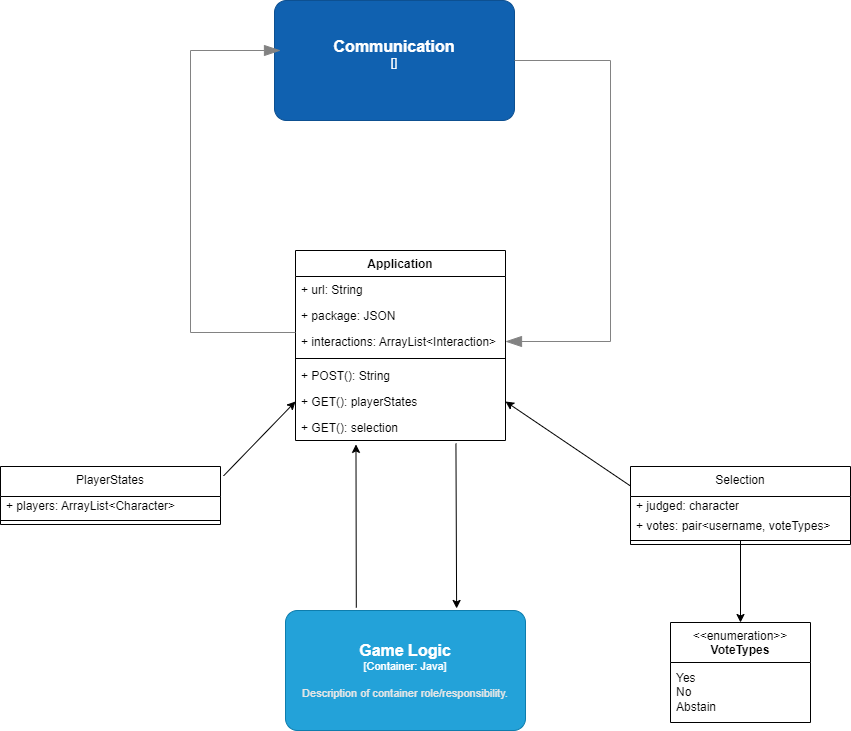

The diagram above was exported from draw.io. Its source (the exported page's mxGraphModel, read from the mxfile embedded in the PNG):
<mxGraphModel dx="1434" dy="777" grid="1" gridSize="10" guides="1" tooltips="1" connect="1" arrows="1" fold="1" page="1" pageScale="1" pageWidth="850" pageHeight="1100" math="0" shadow="0">
  <root>
    <mxCell id="0" />
    <mxCell id="1" parent="0" />
    <mxCell id="VBQzOvU7sp55LiDFigCe-1" value="Application" style="swimlane;fontStyle=1;align=center;verticalAlign=top;childLayout=stackLayout;horizontal=1;startSize=26;horizontalStack=0;resizeParent=1;resizeParentMax=0;resizeLast=0;collapsible=1;marginBottom=0;whiteSpace=wrap;html=1;" parent="1" vertex="1">
      <mxGeometry x="315" y="390" width="210" height="190" as="geometry" />
    </mxCell>
    <mxCell id="VBQzOvU7sp55LiDFigCe-2" value="+ url: String" style="text;strokeColor=none;fillColor=none;align=left;verticalAlign=top;spacingLeft=4;spacingRight=4;overflow=hidden;rotatable=0;points=[[0,0.5],[1,0.5]];portConstraint=eastwest;whiteSpace=wrap;html=1;" parent="VBQzOvU7sp55LiDFigCe-1" vertex="1">
      <mxGeometry y="26" width="210" height="26" as="geometry" />
    </mxCell>
    <mxCell id="RI8YCnIg72pr0tU8o50H-1" value="+ package: JSON" style="text;strokeColor=none;fillColor=none;align=left;verticalAlign=top;spacingLeft=4;spacingRight=4;overflow=hidden;rotatable=0;points=[[0,0.5],[1,0.5]];portConstraint=eastwest;whiteSpace=wrap;html=1;" parent="VBQzOvU7sp55LiDFigCe-1" vertex="1">
      <mxGeometry y="52" width="210" height="26" as="geometry" />
    </mxCell>
    <mxCell id="Ehn733EqFHOsRrDUy7j4-1" value="+ interactions: ArrayList&amp;lt;Interaction&amp;gt;" style="text;strokeColor=none;fillColor=none;align=left;verticalAlign=top;spacingLeft=4;spacingRight=4;overflow=hidden;rotatable=0;points=[[0,0.5],[1,0.5]];portConstraint=eastwest;whiteSpace=wrap;html=1;" parent="VBQzOvU7sp55LiDFigCe-1" vertex="1">
      <mxGeometry y="78" width="210" height="26" as="geometry" />
    </mxCell>
    <mxCell id="VBQzOvU7sp55LiDFigCe-3" value="" style="line;strokeWidth=1;fillColor=none;align=left;verticalAlign=middle;spacingTop=-1;spacingLeft=3;spacingRight=3;rotatable=0;labelPosition=right;points=[];portConstraint=eastwest;strokeColor=inherit;" parent="VBQzOvU7sp55LiDFigCe-1" vertex="1">
      <mxGeometry y="104" width="210" height="8" as="geometry" />
    </mxCell>
    <mxCell id="VBQzOvU7sp55LiDFigCe-4" value="+ POST(): String" style="text;strokeColor=none;fillColor=none;align=left;verticalAlign=top;spacingLeft=4;spacingRight=4;overflow=hidden;rotatable=0;points=[[0,0.5],[1,0.5]];portConstraint=eastwest;whiteSpace=wrap;html=1;" parent="VBQzOvU7sp55LiDFigCe-1" vertex="1">
      <mxGeometry y="112" width="210" height="26" as="geometry" />
    </mxCell>
    <mxCell id="hsTnXgzbe3FW0uWKb1Bv-2" value="+ GET(): playerStates" style="text;strokeColor=none;fillColor=none;align=left;verticalAlign=top;spacingLeft=4;spacingRight=4;overflow=hidden;rotatable=0;points=[[0,0.5],[1,0.5]];portConstraint=eastwest;whiteSpace=wrap;html=1;" parent="VBQzOvU7sp55LiDFigCe-1" vertex="1">
      <mxGeometry y="138" width="210" height="26" as="geometry" />
    </mxCell>
    <mxCell id="VmDn7CNbRfI1tO4Y-cIi-1" value="+ GET(): selection" style="text;strokeColor=none;fillColor=none;align=left;verticalAlign=top;spacingLeft=4;spacingRight=4;overflow=hidden;rotatable=0;points=[[0,0.5],[1,0.5]];portConstraint=eastwest;whiteSpace=wrap;html=1;" parent="VBQzOvU7sp55LiDFigCe-1" vertex="1">
      <mxGeometry y="164" width="210" height="26" as="geometry" />
    </mxCell>
    <mxCell id="Ypgfd7wVr2WP54zp3uxi-1" value="" style="endArrow=classic;html=1;rounded=0;exitX=0.295;exitY=-0.023;exitDx=0;exitDy=0;exitPerimeter=0;entryX=0.288;entryY=1.15;entryDx=0;entryDy=0;entryPerimeter=0;" parent="1" source="Ypgfd7wVr2WP54zp3uxi-12" target="VmDn7CNbRfI1tO4Y-cIi-1" edge="1">
      <mxGeometry width="50" height="50" relative="1" as="geometry">
        <mxPoint x="420" y="340" as="sourcePoint" />
        <mxPoint x="375.89999999999986" y="611.4860000000001" as="targetPoint" />
      </mxGeometry>
    </mxCell>
    <object placeholders="1" c4Name="Game Logic" c4Type="Container" c4Technology="Java" c4Description="Description of container role/responsibility." label="&lt;font style=&quot;font-size: 16px&quot;&gt;&lt;b&gt;%c4Name%&lt;/b&gt;&lt;/font&gt;&lt;div&gt;[%c4Type%: %c4Technology%]&lt;/div&gt;&lt;br&gt;&lt;div&gt;&lt;font style=&quot;font-size: 11px&quot;&gt;&lt;font color=&quot;#E6E6E6&quot;&gt;%c4Description%&lt;/font&gt;&lt;/div&gt;" id="Ypgfd7wVr2WP54zp3uxi-12">
      <mxCell style="rounded=1;whiteSpace=wrap;html=1;fontSize=11;labelBackgroundColor=none;fillColor=#23A2D9;fontColor=#ffffff;align=center;arcSize=10;strokeColor=#0E7DAD;metaEdit=1;resizable=0;points=[[0.25,0,0],[0.5,0,0],[0.75,0,0],[1,0.25,0],[1,0.5,0],[1,0.75,0],[0.75,1,0],[0.5,1,0],[0.25,1,0],[0,0.75,0],[0,0.5,0],[0,0.25,0]];" parent="1" vertex="1">
        <mxGeometry x="305" y="750" width="240" height="120" as="geometry" />
      </mxCell>
    </object>
    <mxCell id="RI8YCnIg72pr0tU8o50H-2" value="" style="endArrow=classic;html=1;rounded=0;entryX=0.713;entryY=-0.017;entryDx=0;entryDy=0;entryPerimeter=0;exitX=0.764;exitY=1.114;exitDx=0;exitDy=0;exitPerimeter=0;" parent="1" source="VmDn7CNbRfI1tO4Y-cIi-1" target="Ypgfd7wVr2WP54zp3uxi-12" edge="1">
      <mxGeometry width="50" height="50" relative="1" as="geometry">
        <mxPoint x="476.90999999999985" y="609.3799999999999" as="sourcePoint" />
        <mxPoint x="480" y="330" as="targetPoint" />
        <Array as="points" />
      </mxGeometry>
    </mxCell>
    <object placeholders="1" c4Name="Communication" c4Type="" c4Description="" label="&lt;font style=&quot;font-size: 16px&quot;&gt;&lt;b&gt;%c4Name%&lt;/b&gt;&lt;/font&gt;&lt;div&gt;[%c4Type%]&lt;/div&gt;&lt;br&gt;&lt;div&gt;&lt;font style=&quot;font-size: 11px&quot;&gt;&lt;font color=&quot;#cccccc&quot;&gt;%c4Description%&lt;/font&gt;&lt;/div&gt;" id="FjbaOQIv59e5cuiBvZrt-1">
      <mxCell style="rounded=1;whiteSpace=wrap;html=1;labelBackgroundColor=none;fillColor=#1061B0;fontColor=#ffffff;align=center;arcSize=10;strokeColor=#0D5091;metaEdit=1;resizable=0;points=[[0.25,0,0],[0.5,0,0],[0.75,0,0],[1,0.25,0],[1,0.5,0],[1,0.75,0],[0.75,1,0],[0.5,1,0],[0.25,1,0],[0,0.75,0],[0,0.5,0],[0,0.25,0]];" parent="1" vertex="1">
        <mxGeometry x="294" y="140" width="240" height="120" as="geometry" />
      </mxCell>
    </object>
    <object placeholders="1" c4Type="Relationship" c4Description="&#10;" label="&lt;div style=&quot;text-align: left&quot;&gt;&lt;div style=&quot;text-align: center&quot;&gt;&lt;b&gt;%c4Description%&lt;/b&gt;&lt;/div&gt;" id="Uvpoo2_JyJVH503PvOaP-1">
      <mxCell style="endArrow=blockThin;html=1;fontSize=10;fontColor=#404040;strokeWidth=1;endFill=1;strokeColor=#828282;elbow=vertical;metaEdit=1;endSize=14;startSize=14;jumpStyle=arc;jumpSize=16;rounded=0;edgeStyle=orthogonalEdgeStyle;entryX=0;entryY=0.25;entryDx=0;entryDy=0;entryPerimeter=0;exitX=0;exitY=1.154;exitDx=0;exitDy=0;exitPerimeter=0;" parent="1" source="RI8YCnIg72pr0tU8o50H-1" edge="1">
        <mxGeometry width="240" relative="1" as="geometry">
          <mxPoint x="100" y="460" as="sourcePoint" />
          <mxPoint x="300" y="190" as="targetPoint" />
          <Array as="points">
            <mxPoint x="210" y="472" />
            <mxPoint x="210" y="190" />
          </Array>
        </mxGeometry>
      </mxCell>
    </object>
    <object placeholders="1" c4Type="Relationship" c4Description="" label="&lt;div style=&quot;text-align: left&quot;&gt;&lt;div style=&quot;text-align: center&quot;&gt;&lt;b&gt;%c4Description%&lt;/b&gt;&lt;/div&gt;" id="uQvVVna6I26cS9bpYxQl-1">
      <mxCell style="endArrow=blockThin;html=1;fontSize=10;fontColor=#404040;strokeWidth=1;endFill=1;strokeColor=#828282;elbow=vertical;metaEdit=1;endSize=14;startSize=14;jumpStyle=arc;jumpSize=16;rounded=0;edgeStyle=orthogonalEdgeStyle;exitX=1;exitY=0.5;exitDx=0;exitDy=0;exitPerimeter=0;entryX=1;entryY=0.5;entryDx=0;entryDy=0;" parent="1" source="FjbaOQIv59e5cuiBvZrt-1" target="Ehn733EqFHOsRrDUy7j4-1" edge="1">
        <mxGeometry x="-0.0001" width="240" relative="1" as="geometry">
          <mxPoint x="750" y="210" as="sourcePoint" />
          <mxPoint x="570" y="550" as="targetPoint" />
          <Array as="points">
            <mxPoint x="630" y="200" />
            <mxPoint x="630" y="481" />
          </Array>
          <mxPoint as="offset" />
        </mxGeometry>
      </mxCell>
    </object>
    <mxCell id="VmDn7CNbRfI1tO4Y-cIi-3" value="PlayerStates" style="swimlane;fontStyle=0;align=center;verticalAlign=top;childLayout=stackLayout;horizontal=1;startSize=30;horizontalStack=0;resizeParent=1;resizeParentMax=0;resizeLast=0;collapsible=0;marginBottom=0;html=1;whiteSpace=wrap;" parent="1" vertex="1">
      <mxGeometry x="20" y="606" width="220" height="58" as="geometry" />
    </mxCell>
    <mxCell id="VmDn7CNbRfI1tO4Y-cIi-5" value="+ players: ArrayList&amp;lt;Character&amp;gt;" style="text;html=1;strokeColor=none;fillColor=none;align=left;verticalAlign=middle;spacingLeft=4;spacingRight=4;overflow=hidden;rotatable=0;points=[[0,0.5],[1,0.5]];portConstraint=eastwest;whiteSpace=wrap;" parent="VmDn7CNbRfI1tO4Y-cIi-3" vertex="1">
      <mxGeometry y="30" width="220" height="20" as="geometry" />
    </mxCell>
    <mxCell id="VmDn7CNbRfI1tO4Y-cIi-8" value="" style="line;strokeWidth=1;fillColor=none;align=left;verticalAlign=middle;spacingTop=-1;spacingLeft=3;spacingRight=3;rotatable=0;labelPosition=right;points=[];portConstraint=eastwest;" parent="VmDn7CNbRfI1tO4Y-cIi-3" vertex="1">
      <mxGeometry y="50" width="220" height="8" as="geometry" />
    </mxCell>
    <mxCell id="GyTI3TvdwaV1PmGk3Pt2-1" value="Selection" style="swimlane;fontStyle=0;align=center;verticalAlign=top;childLayout=stackLayout;horizontal=1;startSize=30;horizontalStack=0;resizeParent=1;resizeParentMax=0;resizeLast=0;collapsible=0;marginBottom=0;html=1;whiteSpace=wrap;" parent="1" vertex="1">
      <mxGeometry x="650" y="606" width="220" height="78" as="geometry" />
    </mxCell>
    <mxCell id="GyTI3TvdwaV1PmGk3Pt2-3" value="+ judged: character" style="text;html=1;strokeColor=none;fillColor=none;align=left;verticalAlign=middle;spacingLeft=4;spacingRight=4;overflow=hidden;rotatable=0;points=[[0,0.5],[1,0.5]];portConstraint=eastwest;whiteSpace=wrap;" parent="GyTI3TvdwaV1PmGk3Pt2-1" vertex="1">
      <mxGeometry y="30" width="220" height="20" as="geometry" />
    </mxCell>
    <mxCell id="GyTI3TvdwaV1PmGk3Pt2-9" value="+ votes: pair&amp;lt;username, voteTypes&amp;gt;" style="text;html=1;strokeColor=none;fillColor=none;align=left;verticalAlign=middle;spacingLeft=4;spacingRight=4;overflow=hidden;rotatable=0;points=[[0,0.5],[1,0.5]];portConstraint=eastwest;whiteSpace=wrap;" parent="GyTI3TvdwaV1PmGk3Pt2-1" vertex="1">
      <mxGeometry y="50" width="220" height="20" as="geometry" />
    </mxCell>
    <mxCell id="GyTI3TvdwaV1PmGk3Pt2-6" value="" style="line;strokeWidth=1;fillColor=none;align=left;verticalAlign=middle;spacingTop=-1;spacingLeft=3;spacingRight=3;rotatable=0;labelPosition=right;points=[];portConstraint=eastwest;" parent="GyTI3TvdwaV1PmGk3Pt2-1" vertex="1">
      <mxGeometry y="70" width="220" height="8" as="geometry" />
    </mxCell>
    <mxCell id="LGirytlXplQxMIdif4zA-1" value="&lt;div&gt;&amp;lt;&amp;lt;enumeration&amp;gt;&amp;gt;&lt;b&gt;&lt;br&gt;&lt;/b&gt;&lt;/div&gt;&lt;div&gt;&lt;b&gt;VoteTypes&lt;/b&gt;&lt;/div&gt;" style="swimlane;fontStyle=0;align=center;verticalAlign=top;childLayout=stackLayout;horizontal=1;startSize=40;horizontalStack=0;resizeParent=1;resizeParentMax=0;resizeLast=0;collapsible=0;marginBottom=0;html=1;whiteSpace=wrap;" parent="1" vertex="1">
      <mxGeometry x="690" y="762" width="140" height="100" as="geometry" />
    </mxCell>
    <mxCell id="LGirytlXplQxMIdif4zA-2" value="&lt;div&gt;Yes&lt;/div&gt;&lt;div&gt;No&lt;/div&gt;&lt;div&gt;Abstain&lt;br&gt;&lt;/div&gt;" style="text;html=1;strokeColor=none;fillColor=none;align=left;verticalAlign=middle;spacingLeft=4;spacingRight=4;overflow=hidden;rotatable=0;points=[[0,0.5],[1,0.5]];portConstraint=eastwest;whiteSpace=wrap;" parent="LGirytlXplQxMIdif4zA-1" vertex="1">
      <mxGeometry y="40" width="140" height="60" as="geometry" />
    </mxCell>
    <mxCell id="LGirytlXplQxMIdif4zA-3" value="" style="endArrow=classic;html=1;rounded=0;entryX=0.5;entryY=0;entryDx=0;entryDy=0;exitX=0.5;exitY=0.5;exitDx=0;exitDy=0;exitPerimeter=0;" parent="1" source="GyTI3TvdwaV1PmGk3Pt2-6" target="LGirytlXplQxMIdif4zA-1" edge="1">
      <mxGeometry width="50" height="50" relative="1" as="geometry">
        <mxPoint x="651.7600000000002" y="840.8879999999999" as="sourcePoint" />
        <mxPoint x="636" y="948" as="targetPoint" />
        <Array as="points" />
      </mxGeometry>
    </mxCell>
    <mxCell id="LGirytlXplQxMIdif4zA-4" value="" style="endArrow=classic;html=1;rounded=0;exitX=0;exitY=0.25;exitDx=0;exitDy=0;entryX=1;entryY=0.5;entryDx=0;entryDy=0;" parent="1" source="GyTI3TvdwaV1PmGk3Pt2-1" target="hsTnXgzbe3FW0uWKb1Bv-2" edge="1">
      <mxGeometry width="50" height="50" relative="1" as="geometry">
        <mxPoint x="590" y="750" as="sourcePoint" />
        <mxPoint x="590" y="614" as="targetPoint" />
      </mxGeometry>
    </mxCell>
    <mxCell id="LGirytlXplQxMIdif4zA-5" value="" style="endArrow=classic;html=1;rounded=0;exitX=1.014;exitY=0.161;exitDx=0;exitDy=0;entryX=0;entryY=0.5;entryDx=0;entryDy=0;exitPerimeter=0;" parent="1" source="VmDn7CNbRfI1tO4Y-cIi-3" target="hsTnXgzbe3FW0uWKb1Bv-2" edge="1">
      <mxGeometry width="50" height="50" relative="1" as="geometry">
        <mxPoint x="305" y="875" as="sourcePoint" />
        <mxPoint x="180" y="790" as="targetPoint" />
      </mxGeometry>
    </mxCell>
  </root>
</mxGraphModel>